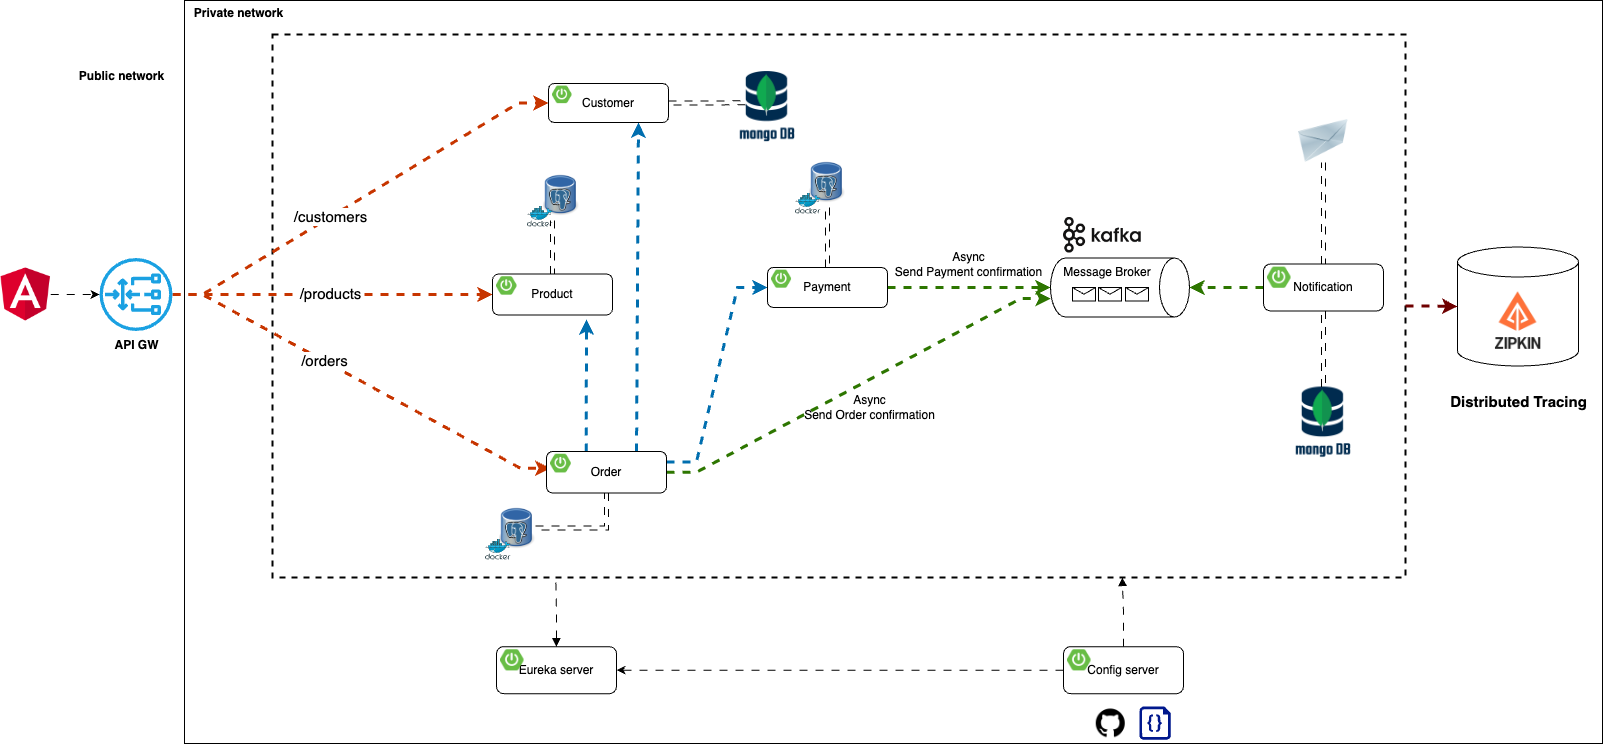

The diagram above was exported from draw.io. Its source (the exported page's mxGraphModel, read from the mxfile embedded in the PNG):
<mxGraphModel dx="1990" dy="968" grid="0" gridSize="10" guides="0" tooltips="1" connect="0" arrows="0" fold="1" page="0" pageScale="1" pageWidth="1169" pageHeight="827" math="0" shadow="0">
  <root>
    <mxCell id="0" />
    <mxCell id="1" parent="0" />
    <mxCell id="xCOBlcEBNlZvq0qhSWPW-67" value="" style="rounded=0;whiteSpace=wrap;html=1;" parent="1" vertex="1">
      <mxGeometry x="175" y="57" width="1418" height="743" as="geometry" />
    </mxCell>
    <mxCell id="xCOBlcEBNlZvq0qhSWPW-52" value="" style="shape=cylinder3;whiteSpace=wrap;html=1;boundedLbl=1;backgroundOutline=1;size=15;" parent="1" vertex="1">
      <mxGeometry x="1448" y="303.5" width="121" height="119" as="geometry" />
    </mxCell>
    <mxCell id="O6HLDK9tNG4gK17g9pfa-21" value="" style="rounded=0;whiteSpace=wrap;html=1;sketch=0;fillColor=none;dashed=1;strokeWidth=2;" parent="1" vertex="1">
      <mxGeometry x="263" y="91" width="1133" height="543" as="geometry" />
    </mxCell>
    <mxCell id="O6HLDK9tNG4gK17g9pfa-33" value="" style="image;html=1;image=img/lib/clip_art/networking/Email_128x128.png;sketch=0;fontSize=15;fillColor=none;" parent="1" vertex="1">
      <mxGeometry x="1288" y="176" width="52" height="43" as="geometry" />
    </mxCell>
    <mxCell id="O6HLDK9tNG4gK17g9pfa-50" value="" style="endArrow=classic;html=1;rounded=0;fontSize=15;endSize=6;strokeWidth=3;strokeColor=#C73500;fillColor=#fa6800;edgeStyle=entityRelationEdgeStyle;flowAnimation=1;entryX=0;entryY=0.5;entryDx=0;entryDy=0;" parent="1" source="O6HLDK9tNG4gK17g9pfa-103" target="xCOBlcEBNlZvq0qhSWPW-1" edge="1">
      <mxGeometry width="50" height="50" relative="1" as="geometry">
        <mxPoint x="267" y="350" as="sourcePoint" />
        <mxPoint x="465.0000000000002" y="161.5" as="targetPoint" />
      </mxGeometry>
    </mxCell>
    <mxCell id="O6HLDK9tNG4gK17g9pfa-59" value="/customers" style="edgeLabel;html=1;align=center;verticalAlign=middle;resizable=0;points=[];fontSize=15;" parent="O6HLDK9tNG4gK17g9pfa-50" vertex="1" connectable="0">
      <mxGeometry x="-0.5046" y="1" relative="1" as="geometry">
        <mxPoint x="62" y="-38" as="offset" />
      </mxGeometry>
    </mxCell>
    <mxCell id="O6HLDK9tNG4gK17g9pfa-51" value="" style="endArrow=classic;html=1;rounded=0;fontSize=15;endSize=6;strokeWidth=3;strokeColor=#C73500;fillColor=#fa6800;edgeStyle=entityRelationEdgeStyle;entryX=0;entryY=0.75;entryDx=0;entryDy=0;flowAnimation=1;" parent="1" source="O6HLDK9tNG4gK17g9pfa-103" target="xCOBlcEBNlZvq0qhSWPW-20" edge="1">
      <mxGeometry width="50" height="50" relative="1" as="geometry">
        <mxPoint x="260.99999999999955" y="353" as="sourcePoint" />
        <mxPoint x="486" y="528.5" as="targetPoint" />
      </mxGeometry>
    </mxCell>
    <mxCell id="O6HLDK9tNG4gK17g9pfa-60" value="/orders" style="edgeLabel;html=1;align=center;verticalAlign=middle;resizable=0;points=[];fontSize=15;" parent="O6HLDK9tNG4gK17g9pfa-51" vertex="1" connectable="0">
      <mxGeometry x="0.2804" y="-3" relative="1" as="geometry">
        <mxPoint x="-88" y="-53" as="offset" />
      </mxGeometry>
    </mxCell>
    <mxCell id="8Op4M2FmP5w4KHeaY0xA-4" style="edgeStyle=orthogonalEdgeStyle;rounded=0;orthogonalLoop=1;jettySize=auto;html=1;strokeWidth=3;fillColor=#fa6800;strokeColor=#C73500;flowAnimation=1;entryX=0;entryY=0.5;entryDx=0;entryDy=0;" parent="1" source="O6HLDK9tNG4gK17g9pfa-103" target="xCOBlcEBNlZvq0qhSWPW-12" edge="1">
      <mxGeometry relative="1" as="geometry">
        <mxPoint x="403" y="351" as="targetPoint" />
      </mxGeometry>
    </mxCell>
    <mxCell id="8Op4M2FmP5w4KHeaY0xA-5" value="/products" style="edgeLabel;html=1;align=center;verticalAlign=middle;resizable=0;points=[];fontSize=15;" parent="8Op4M2FmP5w4KHeaY0xA-4" vertex="1" connectable="0">
      <mxGeometry x="0.2865" y="1" relative="1" as="geometry">
        <mxPoint x="-50" y="-1" as="offset" />
      </mxGeometry>
    </mxCell>
    <mxCell id="Sr1AToIsDmf1QCaqVxD8-1" value="" style="shape=image;verticalLabelPosition=bottom;labelBackgroundColor=default;verticalAlign=top;aspect=fixed;imageAspect=0;image=https://www.opc-router.de/wp-content/uploads/2021/03/mongodb_thumbnail.png;" parent="1" vertex="1">
      <mxGeometry x="1286.12" y="443.5" width="55.76" height="75" as="geometry" />
    </mxCell>
    <mxCell id="8Op4M2FmP5w4KHeaY0xA-1" value="" style="shape=image;verticalLabelPosition=bottom;labelBackgroundColor=default;verticalAlign=top;aspect=fixed;imageAspect=0;image=https://avatars.githubusercontent.com/u/11860887?s=280&amp;v=4;" parent="1" vertex="1">
      <mxGeometry x="1477" y="345.5" width="63" height="63" as="geometry" />
    </mxCell>
    <mxCell id="xCOBlcEBNlZvq0qhSWPW-14" value="" style="shape=image;verticalLabelPosition=bottom;labelBackgroundColor=default;verticalAlign=top;aspect=fixed;imageAspect=0;image=https://static-00.iconduck.com/assets.00/kafka-icon-2048x935-cvu4503l.png;imageBorder=none;perimeterSpacing=0;" parent="1" vertex="1">
      <mxGeometry x="1054" y="274" width="77.75" height="35.5" as="geometry" />
    </mxCell>
    <mxCell id="xCOBlcEBNlZvq0qhSWPW-15" value="Message Broker" style="shape=cylinder3;whiteSpace=wrap;html=1;boundedLbl=1;backgroundOutline=1;size=15;rotation=90;horizontal=0;verticalAlign=top;" parent="1" vertex="1">
      <mxGeometry x="1081" y="274.5" width="59" height="139" as="geometry" />
    </mxCell>
    <mxCell id="xCOBlcEBNlZvq0qhSWPW-25" style="edgeStyle=entityRelationEdgeStyle;rounded=0;orthogonalLoop=1;jettySize=auto;html=1;entryX=0.686;entryY=0.998;entryDx=0;entryDy=0;entryPerimeter=0;fillColor=#60a917;strokeColor=#2D7600;strokeWidth=3;flowAnimation=1;" parent="1" source="xCOBlcEBNlZvq0qhSWPW-19" target="xCOBlcEBNlZvq0qhSWPW-15" edge="1">
      <mxGeometry relative="1" as="geometry" />
    </mxCell>
    <mxCell id="xCOBlcEBNlZvq0qhSWPW-27" style="rounded=0;orthogonalLoop=1;jettySize=auto;html=1;exitX=0.331;exitY=-0.003;exitDx=0;exitDy=0;exitPerimeter=0;strokeWidth=3;fillColor=#1ba1e2;strokeColor=#006EAF;flowAnimation=1;" parent="1" source="xCOBlcEBNlZvq0qhSWPW-19" edge="1">
      <mxGeometry relative="1" as="geometry">
        <mxPoint x="577" y="376" as="targetPoint" />
      </mxGeometry>
    </mxCell>
    <mxCell id="xCOBlcEBNlZvq0qhSWPW-28" style="edgeStyle=entityRelationEdgeStyle;rounded=0;orthogonalLoop=1;jettySize=auto;html=1;entryX=0;entryY=0.5;entryDx=0;entryDy=0;exitX=1;exitY=0.25;exitDx=0;exitDy=0;fillColor=#1ba1e2;strokeColor=#006EAF;strokeWidth=3;flowAnimation=1;" parent="1" source="xCOBlcEBNlZvq0qhSWPW-19" target="xCOBlcEBNlZvq0qhSWPW-9" edge="1">
      <mxGeometry relative="1" as="geometry" />
    </mxCell>
    <mxCell id="xCOBlcEBNlZvq0qhSWPW-30" style="rounded=0;orthogonalLoop=1;jettySize=auto;html=1;entryX=0.5;entryY=1;entryDx=0;entryDy=0;entryPerimeter=0;fillColor=#60a917;strokeColor=#2D7600;strokeWidth=3;flowAnimation=1;" parent="1" source="xCOBlcEBNlZvq0qhSWPW-9" target="xCOBlcEBNlZvq0qhSWPW-15" edge="1">
      <mxGeometry relative="1" as="geometry" />
    </mxCell>
    <mxCell id="xCOBlcEBNlZvq0qhSWPW-31" style="rounded=0;orthogonalLoop=1;jettySize=auto;html=1;exitX=0.75;exitY=0;exitDx=0;exitDy=0;entryX=0.75;entryY=1;entryDx=0;entryDy=0;strokeWidth=3;fillColor=#1ba1e2;strokeColor=#006EAF;flowAnimation=1;" parent="1" source="xCOBlcEBNlZvq0qhSWPW-19" target="xCOBlcEBNlZvq0qhSWPW-1" edge="1">
      <mxGeometry relative="1" as="geometry" />
    </mxCell>
    <mxCell id="xCOBlcEBNlZvq0qhSWPW-35" style="edgeStyle=orthogonalEdgeStyle;rounded=0;orthogonalLoop=1;jettySize=auto;html=1;entryX=0.5;entryY=0;entryDx=0;entryDy=0;entryPerimeter=0;fillColor=#60a917;strokeColor=#2D7600;strokeWidth=3;flowAnimation=1;" parent="1" source="xCOBlcEBNlZvq0qhSWPW-33" target="xCOBlcEBNlZvq0qhSWPW-15" edge="1">
      <mxGeometry relative="1" as="geometry" />
    </mxCell>
    <mxCell id="O6HLDK9tNG4gK17g9pfa-22" value="" style="shape=image;verticalLabelPosition=bottom;labelBackgroundColor=default;verticalAlign=top;aspect=fixed;imageAspect=0;image=https://cdn-icons-png.flaticon.com/512/25/25231.png;" parent="1" vertex="1">
      <mxGeometry x="1086.76" y="765.25" width="29" height="29" as="geometry" />
    </mxCell>
    <mxCell id="O6HLDK9tNG4gK17g9pfa-23" value="" style="sketch=0;aspect=fixed;pointerEvents=1;shadow=0;dashed=0;html=1;strokeColor=none;labelPosition=center;verticalLabelPosition=bottom;verticalAlign=top;align=center;fillColor=#00188D;shape=mxgraph.azure.code_file" parent="1" vertex="1">
      <mxGeometry x="1129.98" y="763" width="31.26" height="33.25" as="geometry" />
    </mxCell>
    <mxCell id="xCOBlcEBNlZvq0qhSWPW-46" value="" style="group" parent="1" vertex="1" connectable="0">
      <mxGeometry x="785.94" y="213" width="50.120000000000005" height="57.64852490606316" as="geometry" />
    </mxCell>
    <mxCell id="xCOBlcEBNlZvq0qhSWPW-47" value="" style="shape=image;verticalLabelPosition=bottom;labelBackgroundColor=default;verticalAlign=top;aspect=fixed;imageAspect=0;image=https://upload.wikimedia.org/wikipedia/commons/thumb/b/ba/Database-postgres.svg/1448px-Database-postgres.svg.png;container=0;" parent="xCOBlcEBNlZvq0qhSWPW-46" vertex="1">
      <mxGeometry x="13.99735211811253" width="36.12264788188748" height="51.04120428447361" as="geometry" />
    </mxCell>
    <mxCell id="xCOBlcEBNlZvq0qhSWPW-48" value="" style="sketch=0;aspect=fixed;html=1;points=[];align=center;image;fontSize=12;image=img/lib/mscae/Docker.svg;fillColor=none;container=0;" parent="xCOBlcEBNlZvq0qhSWPW-46" vertex="1">
      <mxGeometry y="36.67969348659003" width="25.571745633503813" height="20.968831419473126" as="geometry" />
    </mxCell>
    <mxCell id="xCOBlcEBNlZvq0qhSWPW-49" value="" style="group" parent="1" vertex="1" connectable="0">
      <mxGeometry x="517.94" y="226" width="50.120000000000005" height="57.64852490606316" as="geometry" />
    </mxCell>
    <mxCell id="xCOBlcEBNlZvq0qhSWPW-50" value="" style="shape=image;verticalLabelPosition=bottom;labelBackgroundColor=default;verticalAlign=top;aspect=fixed;imageAspect=0;image=https://upload.wikimedia.org/wikipedia/commons/thumb/b/ba/Database-postgres.svg/1448px-Database-postgres.svg.png;container=0;" parent="xCOBlcEBNlZvq0qhSWPW-49" vertex="1">
      <mxGeometry x="15.99735211811253" width="36.12264788188748" height="51.04120428447361" as="geometry" />
    </mxCell>
    <mxCell id="xCOBlcEBNlZvq0qhSWPW-51" value="" style="sketch=0;aspect=fixed;html=1;points=[];align=center;image;fontSize=12;image=img/lib/mscae/Docker.svg;fillColor=none;container=0;" parent="xCOBlcEBNlZvq0qhSWPW-49" vertex="1">
      <mxGeometry y="36.67969348659003" width="25.571745633503813" height="20.968831419473126" as="geometry" />
    </mxCell>
    <mxCell id="xCOBlcEBNlZvq0qhSWPW-53" style="edgeStyle=orthogonalEdgeStyle;rounded=0;orthogonalLoop=1;jettySize=auto;html=1;shape=link;flowAnimation=1;" parent="1" source="xCOBlcEBNlZvq0qhSWPW-1" edge="1">
      <mxGeometry relative="1" as="geometry">
        <mxPoint x="735.9973521181128" y="159.24" as="targetPoint" />
      </mxGeometry>
    </mxCell>
    <mxCell id="xCOBlcEBNlZvq0qhSWPW-54" style="edgeStyle=orthogonalEdgeStyle;rounded=0;orthogonalLoop=1;jettySize=auto;html=1;shape=link;flowAnimation=1;" parent="1" source="xCOBlcEBNlZvq0qhSWPW-9" target="xCOBlcEBNlZvq0qhSWPW-47" edge="1">
      <mxGeometry relative="1" as="geometry" />
    </mxCell>
    <mxCell id="xCOBlcEBNlZvq0qhSWPW-55" value="" style="group" parent="1" vertex="1" connectable="0">
      <mxGeometry x="476" y="559" width="50.120000000000005" height="57.64852490606316" as="geometry" />
    </mxCell>
    <mxCell id="xCOBlcEBNlZvq0qhSWPW-56" value="" style="shape=image;verticalLabelPosition=bottom;labelBackgroundColor=default;verticalAlign=top;aspect=fixed;imageAspect=0;image=https://upload.wikimedia.org/wikipedia/commons/thumb/b/ba/Database-postgres.svg/1448px-Database-postgres.svg.png;container=0;" parent="xCOBlcEBNlZvq0qhSWPW-55" vertex="1">
      <mxGeometry x="13.99735211811253" width="36.12264788188748" height="51.04120428447361" as="geometry" />
    </mxCell>
    <mxCell id="xCOBlcEBNlZvq0qhSWPW-57" value="" style="sketch=0;aspect=fixed;html=1;points=[];align=center;image;fontSize=12;image=img/lib/mscae/Docker.svg;fillColor=none;container=0;" parent="xCOBlcEBNlZvq0qhSWPW-55" vertex="1">
      <mxGeometry y="36.67969348659003" width="25.571745633503813" height="20.968831419473126" as="geometry" />
    </mxCell>
    <mxCell id="xCOBlcEBNlZvq0qhSWPW-58" style="edgeStyle=orthogonalEdgeStyle;rounded=0;orthogonalLoop=1;jettySize=auto;html=1;entryX=1;entryY=0.5;entryDx=0;entryDy=0;exitX=0.5;exitY=1;exitDx=0;exitDy=0;shape=link;flowAnimation=1;" parent="1" source="xCOBlcEBNlZvq0qhSWPW-19" target="xCOBlcEBNlZvq0qhSWPW-56" edge="1">
      <mxGeometry relative="1" as="geometry" />
    </mxCell>
    <mxCell id="xCOBlcEBNlZvq0qhSWPW-59" style="edgeStyle=orthogonalEdgeStyle;rounded=0;orthogonalLoop=1;jettySize=auto;html=1;entryX=0.25;entryY=1;entryDx=0;entryDy=0;shape=link;flowAnimation=1;" parent="1" source="xCOBlcEBNlZvq0qhSWPW-12" target="xCOBlcEBNlZvq0qhSWPW-50" edge="1">
      <mxGeometry relative="1" as="geometry" />
    </mxCell>
    <mxCell id="xCOBlcEBNlZvq0qhSWPW-60" style="edgeStyle=orthogonalEdgeStyle;rounded=0;orthogonalLoop=1;jettySize=auto;html=1;entryX=0.5;entryY=1;entryDx=0;entryDy=0;shape=link;flowAnimation=1;" parent="1" source="xCOBlcEBNlZvq0qhSWPW-33" target="O6HLDK9tNG4gK17g9pfa-33" edge="1">
      <mxGeometry relative="1" as="geometry" />
    </mxCell>
    <mxCell id="xCOBlcEBNlZvq0qhSWPW-61" style="edgeStyle=orthogonalEdgeStyle;rounded=0;orthogonalLoop=1;jettySize=auto;html=1;entryX=0;entryY=0.5;entryDx=0;entryDy=0;entryPerimeter=0;strokeWidth=3;fillColor=#a20025;strokeColor=#6F0000;flowAnimation=1;" parent="1" source="O6HLDK9tNG4gK17g9pfa-21" target="xCOBlcEBNlZvq0qhSWPW-52" edge="1">
      <mxGeometry relative="1" as="geometry" />
    </mxCell>
    <mxCell id="xCOBlcEBNlZvq0qhSWPW-62" value="Distributed Tracing" style="text;html=1;align=center;verticalAlign=middle;resizable=0;points=[];autosize=1;strokeColor=none;fillColor=none;fontStyle=1;fontSize=15;" parent="1" vertex="1">
      <mxGeometry x="1431" y="443" width="155" height="30" as="geometry" />
    </mxCell>
    <mxCell id="O6HLDK9tNG4gK17g9pfa-103" value="&lt;b&gt;API GW&lt;/b&gt;" style="sketch=0;outlineConnect=0;dashed=0;verticalLabelPosition=bottom;verticalAlign=top;align=center;html=1;fontSize=12;fontStyle=0;aspect=fixed;pointerEvents=1;shape=mxgraph.aws4.gateway_load_balancer;labelBackgroundColor=none;labelBorderColor=none;fillColor=#1ba1e2;strokeColor=default;" parent="1" vertex="1">
      <mxGeometry x="90" y="314.5" width="73" height="73" as="geometry" />
    </mxCell>
    <mxCell id="xCOBlcEBNlZvq0qhSWPW-64" style="edgeStyle=orthogonalEdgeStyle;rounded=0;orthogonalLoop=1;jettySize=auto;html=1;entryX=0.5;entryY=0;entryDx=0;entryDy=0;shape=link;flowAnimation=1;" parent="1" source="xCOBlcEBNlZvq0qhSWPW-33" target="Sr1AToIsDmf1QCaqVxD8-1" edge="1">
      <mxGeometry relative="1" as="geometry" />
    </mxCell>
    <mxCell id="xCOBlcEBNlZvq0qhSWPW-65" value="Async&lt;br&gt;Send Order confirmation" style="text;html=1;align=center;verticalAlign=middle;resizable=0;points=[];autosize=1;strokeColor=none;fillColor=none;" parent="1" vertex="1">
      <mxGeometry x="785.94" y="443.5" width="149" height="41" as="geometry" />
    </mxCell>
    <mxCell id="xCOBlcEBNlZvq0qhSWPW-66" value="Async&lt;br&gt;Send Payment confirmation" style="text;html=1;align=center;verticalAlign=middle;resizable=0;points=[];autosize=1;strokeColor=none;fillColor=none;" parent="1" vertex="1">
      <mxGeometry x="876" y="300" width="165" height="41" as="geometry" />
    </mxCell>
    <mxCell id="xCOBlcEBNlZvq0qhSWPW-68" value="Public network" style="text;html=1;align=center;verticalAlign=middle;resizable=0;points=[];autosize=1;strokeColor=none;fillColor=none;fontStyle=1" parent="1" vertex="1">
      <mxGeometry x="60" y="120" width="103" height="26" as="geometry" />
    </mxCell>
    <mxCell id="xCOBlcEBNlZvq0qhSWPW-69" value="Private network" style="text;html=1;align=center;verticalAlign=middle;resizable=0;points=[];autosize=1;strokeColor=none;fillColor=none;fontStyle=1" parent="1" vertex="1">
      <mxGeometry x="175" y="57" width="107" height="26" as="geometry" />
    </mxCell>
    <mxCell id="xCOBlcEBNlZvq0qhSWPW-70" style="edgeStyle=orthogonalEdgeStyle;rounded=0;orthogonalLoop=1;jettySize=auto;html=1;entryX=0.75;entryY=1;entryDx=0;entryDy=0;flowAnimation=1;startArrow=none;startFill=0;endArrow=block;endFill=1;" parent="1" source="xCOBlcEBNlZvq0qhSWPW-37" target="O6HLDK9tNG4gK17g9pfa-21" edge="1">
      <mxGeometry relative="1" as="geometry" />
    </mxCell>
    <mxCell id="xCOBlcEBNlZvq0qhSWPW-71" style="edgeStyle=orthogonalEdgeStyle;rounded=0;orthogonalLoop=1;jettySize=auto;html=1;entryX=0.25;entryY=1;entryDx=0;entryDy=0;flowAnimation=1;startArrow=block;startFill=1;endArrow=none;endFill=0;" parent="1" source="xCOBlcEBNlZvq0qhSWPW-40" target="O6HLDK9tNG4gK17g9pfa-21" edge="1">
      <mxGeometry relative="1" as="geometry" />
    </mxCell>
    <mxCell id="rKu08YaNow4kpiejSnou-1" value="" style="shape=message;html=1;html=1;outlineConnect=0;labelPosition=center;verticalLabelPosition=bottom;align=center;verticalAlign=top;container=0;" parent="1" vertex="1">
      <mxGeometry x="1063" y="344" width="23" height="13.5" as="geometry" />
    </mxCell>
    <mxCell id="rKu08YaNow4kpiejSnou-2" value="" style="shape=message;html=1;html=1;outlineConnect=0;labelPosition=center;verticalLabelPosition=bottom;align=center;verticalAlign=top;container=0;" parent="1" vertex="1">
      <mxGeometry x="1089" y="344" width="23" height="13.5" as="geometry" />
    </mxCell>
    <mxCell id="rKu08YaNow4kpiejSnou-3" value="" style="shape=message;html=1;html=1;outlineConnect=0;labelPosition=center;verticalLabelPosition=bottom;align=center;verticalAlign=top;container=0;" parent="1" vertex="1">
      <mxGeometry x="1116" y="344" width="23" height="13.5" as="geometry" />
    </mxCell>
    <mxCell id="rKu08YaNow4kpiejSnou-4" style="edgeStyle=orthogonalEdgeStyle;rounded=0;orthogonalLoop=1;jettySize=auto;html=1;flowAnimation=1;" parent="1" source="xCOBlcEBNlZvq0qhSWPW-37" target="xCOBlcEBNlZvq0qhSWPW-40" edge="1">
      <mxGeometry relative="1" as="geometry" />
    </mxCell>
    <mxCell id="rKu08YaNow4kpiejSnou-6" style="edgeStyle=orthogonalEdgeStyle;rounded=0;orthogonalLoop=1;jettySize=auto;html=1;flowAnimation=1;" parent="1" source="rKu08YaNow4kpiejSnou-5" target="O6HLDK9tNG4gK17g9pfa-103" edge="1">
      <mxGeometry relative="1" as="geometry" />
    </mxCell>
    <mxCell id="rKu08YaNow4kpiejSnou-5" value="" style="shape=image;verticalLabelPosition=bottom;labelBackgroundColor=default;verticalAlign=top;aspect=fixed;imageAspect=0;image=https://upload.wikimedia.org/wikipedia/commons/thumb/c/cf/Angular_full_color_logo.svg/800px-Angular_full_color_logo.svg.png;clipPath=inset(11.67% 12.33% 7.67% 12%);" parent="1" vertex="1">
      <mxGeometry x="-9" y="324.25" width="50.18" height="53.5" as="geometry" />
    </mxCell>
    <mxCell id="vR1Pq6dqCtEIYChafSH1-1" value="" style="shape=image;verticalLabelPosition=bottom;labelBackgroundColor=default;verticalAlign=top;aspect=fixed;imageAspect=0;image=https://www.opc-router.de/wp-content/uploads/2021/03/mongodb_thumbnail.png;" parent="1" vertex="1">
      <mxGeometry x="730.1799999999998" y="128" width="55.76" height="75" as="geometry" />
    </mxCell>
    <mxCell id="xCOBlcEBNlZvq0qhSWPW-1" value="Customer" style="rounded=1;whiteSpace=wrap;html=1;" parent="1" vertex="1">
      <mxGeometry x="539" y="140" width="120" height="39" as="geometry" />
    </mxCell>
    <mxCell id="xCOBlcEBNlZvq0qhSWPW-2" value="" style="shape=image;verticalLabelPosition=bottom;labelBackgroundColor=default;verticalAlign=top;aspect=fixed;imageAspect=0;image=https://images.ctfassets.net/gt6dp23g0g38/5DqlQtFKecFlkqQ8YGDT2p/aa945b648f44dd872e9a1b89f7d203ef/springboot.png;" parent="1" vertex="1">
      <mxGeometry x="543" y="142.6" width="19.538999999999998" height="17.55" as="geometry" />
    </mxCell>
    <mxCell id="xCOBlcEBNlZvq0qhSWPW-12" value="Product" style="rounded=1;whiteSpace=wrap;html=1;" parent="1" vertex="1">
      <mxGeometry x="483" y="330.5" width="120" height="41" as="geometry" />
    </mxCell>
    <mxCell id="xCOBlcEBNlZvq0qhSWPW-13" value="" style="shape=image;verticalLabelPosition=bottom;labelBackgroundColor=default;verticalAlign=top;aspect=fixed;imageAspect=0;image=https://images.ctfassets.net/gt6dp23g0g38/5DqlQtFKecFlkqQ8YGDT2p/aa945b648f44dd872e9a1b89f7d203ef/springboot.png;" parent="1" vertex="1">
      <mxGeometry x="487" y="333.23333333333335" width="20.541" height="18.45" as="geometry" />
    </mxCell>
    <mxCell id="xCOBlcEBNlZvq0qhSWPW-9" value="Payment" style="rounded=1;whiteSpace=wrap;html=1;" parent="1" vertex="1">
      <mxGeometry x="758" y="324" width="120" height="40" as="geometry" />
    </mxCell>
    <mxCell id="xCOBlcEBNlZvq0qhSWPW-10" value="" style="shape=image;verticalLabelPosition=bottom;labelBackgroundColor=default;verticalAlign=top;aspect=fixed;imageAspect=0;image=https://images.ctfassets.net/gt6dp23g0g38/5DqlQtFKecFlkqQ8YGDT2p/aa945b648f44dd872e9a1b89f7d203ef/springboot.png;" parent="1" vertex="1">
      <mxGeometry x="762" y="326.6666666666667" width="20.04" height="18.000000000000004" as="geometry" />
    </mxCell>
    <mxCell id="xCOBlcEBNlZvq0qhSWPW-19" value="Order" style="rounded=1;whiteSpace=wrap;html=1;" parent="1" vertex="1">
      <mxGeometry x="537" y="508" width="120" height="41.5" as="geometry" />
    </mxCell>
    <mxCell id="xCOBlcEBNlZvq0qhSWPW-20" value="" style="shape=image;verticalLabelPosition=bottom;labelBackgroundColor=default;verticalAlign=top;aspect=fixed;imageAspect=0;image=https://images.ctfassets.net/gt6dp23g0g38/5DqlQtFKecFlkqQ8YGDT2p/aa945b648f44dd872e9a1b89f7d203ef/springboot.png;" parent="1" vertex="1">
      <mxGeometry x="541" y="510.76666666666665" width="20.7915" height="18.675" as="geometry" />
    </mxCell>
    <mxCell id="xCOBlcEBNlZvq0qhSWPW-33" value="Notification" style="rounded=1;whiteSpace=wrap;html=1;" parent="1" vertex="1">
      <mxGeometry x="1254" y="320.5" width="120" height="47" as="geometry" />
    </mxCell>
    <mxCell id="xCOBlcEBNlZvq0qhSWPW-34" value="" style="shape=image;verticalLabelPosition=bottom;labelBackgroundColor=default;verticalAlign=top;aspect=fixed;imageAspect=0;image=https://images.ctfassets.net/gt6dp23g0g38/5DqlQtFKecFlkqQ8YGDT2p/aa945b648f44dd872e9a1b89f7d203ef/springboot.png;" parent="1" vertex="1">
      <mxGeometry x="1258" y="323.6333333333333" width="23.546999999999997" height="21.15" as="geometry" />
    </mxCell>
    <mxCell id="xCOBlcEBNlZvq0qhSWPW-40" value="Eureka server" style="rounded=1;whiteSpace=wrap;html=1;" parent="1" vertex="1">
      <mxGeometry x="487" y="703.13" width="120" height="47" as="geometry" />
    </mxCell>
    <mxCell id="xCOBlcEBNlZvq0qhSWPW-41" value="" style="shape=image;verticalLabelPosition=bottom;labelBackgroundColor=default;verticalAlign=top;aspect=fixed;imageAspect=0;image=https://images.ctfassets.net/gt6dp23g0g38/5DqlQtFKecFlkqQ8YGDT2p/aa945b648f44dd872e9a1b89f7d203ef/springboot.png;" parent="1" vertex="1">
      <mxGeometry x="491" y="706.2633333333333" width="23.546999999999997" height="21.15" as="geometry" />
    </mxCell>
    <mxCell id="xCOBlcEBNlZvq0qhSWPW-37" value="Config server" style="rounded=1;whiteSpace=wrap;html=1;" parent="1" vertex="1">
      <mxGeometry x="1054" y="703.13" width="120" height="47" as="geometry" />
    </mxCell>
    <mxCell id="xCOBlcEBNlZvq0qhSWPW-38" value="" style="shape=image;verticalLabelPosition=bottom;labelBackgroundColor=default;verticalAlign=top;aspect=fixed;imageAspect=0;image=https://images.ctfassets.net/gt6dp23g0g38/5DqlQtFKecFlkqQ8YGDT2p/aa945b648f44dd872e9a1b89f7d203ef/springboot.png;" parent="1" vertex="1">
      <mxGeometry x="1058" y="706.2633333333333" width="23.546999999999997" height="21.15" as="geometry" />
    </mxCell>
  </root>
</mxGraphModel>